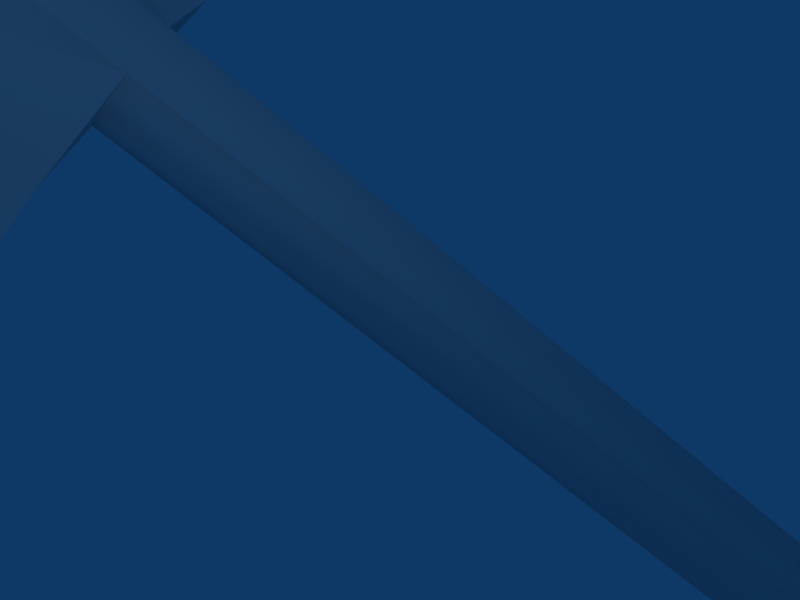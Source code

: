 # Source: pickaxe.blend  (saved by Blender 2.49.2; exported with 4.5.12 LTS)
import bpy
from mathutils import Matrix  # noqa: F401  (used for matrix-valued properties, if any)

bpy.ops.wm.read_factory_settings(use_empty=True)
scene = bpy.context.scene
scene.name = 'Scene'

# ---- collections
col_collection_1 = bpy.data.collections.new('Collection 1'); scene.collection.children.link(col_collection_1)
col_collection_2 = bpy.data.collections.new('Collection 2'); scene.collection.children.link(col_collection_2)

# ---- materials (node trees are filled in below, after node groups)
mat_pickaxe = bpy.data.materials.new('Pickaxe')
mat_pickaxe.alpha_threshold = 0.0
mat_pickaxe.roughness = 0.5
mat_pickaxe.specular_intensity = 0.0
mat_pickaxe.line_color = (0.0, 0.0, 0.0, 1.0)

# ---- node groups
ng_auto_smooth = bpy.data.node_groups.new('Auto Smooth', 'GeometryNodeTree')
_s = ng_auto_smooth.interface.new_socket(name='Geometry', in_out='OUTPUT', socket_type='NodeSocketGeometry')
_s = ng_auto_smooth.interface.new_socket(name='Geometry', in_out='INPUT', socket_type='NodeSocketGeometry')
_s = ng_auto_smooth.interface.new_socket(name='Angle', in_out='INPUT', socket_type='NodeSocketFloat')
_s.subtype = 'ANGLE'
_s.min_value = 0.0
_s.max_value = 3.142
ng_auto_smooth.is_modifier = True
_N = ng_auto_smooth.nodes; _L = ng_auto_smooth.links
n0 = _N.new('NodeGroupOutput'); n0.name = 'Group Output'; n0.location = (480, -100)
n1 = _N.new('NodeGroupInput'); n1.name = 'Group Input'; n1.location = (-420, -300)
n2 = _N.new('NodeGroupInput'); n2.name = 'Group Input.001'; n2.location = (-60, -100)
n3 = _N.new('GeometryNodeSetShadeSmooth'); n3.name = 'Set Shade Smooth'; n3.location = (120, -100)
n3.domain = 'EDGE'
n4 = _N.new('GeometryNodeSetShadeSmooth'); n4.name = 'Set Shade Smooth.001'; n4.location = (300, -100)
n5 = _N.new('GeometryNodeInputMeshEdgeAngle'); n5.name = 'Edge Angle'; n5.location = (-420, -220)
n6 = _N.new('GeometryNodeInputEdgeSmooth'); n6.name = 'Is Edge Smooth'; n6.location = (-60, -160)
n7 = _N.new('GeometryNodeInputShadeSmooth'); n7.name = 'Is Face Smooth'; n7.location = (-240, -340)
n8 = _N.new('FunctionNodeBooleanMath'); n8.name = 'Boolean Math'; n8.location = (-60, -220)
n9 = _N.new('FunctionNodeCompare'); n9.name = 'Compare'; n9.location = (-240, -180)
n9.operation = 'LESS_EQUAL'
_L.new(n5.outputs[0], n9.inputs[0])
_L.new(n4.outputs[0], n0.inputs[0])
_L.new(n1.outputs[1], n9.inputs[1])
_L.new(n9.outputs[0], n8.inputs[0])
_L.new(n7.outputs[0], n8.inputs[1])
_L.new(n2.outputs[0], n3.inputs[0])
_L.new(n6.outputs[0], n3.inputs[1])
_L.new(n3.outputs[0], n4.inputs[0])
_L.new(n8.outputs[0], n3.inputs[2])
n0.is_active_output = True

# ---- material node trees

# ---- world
world_world = bpy.data.worlds.new('World'); scene.world = world_world
world_world.color = (0.05656, 0.2208, 0.4)
world_world.use_sun_shadow = False
world_world.sun_shadow_jitter_overblur = 0.0
world_world.cycles.sampling_method = 'MANUAL'
world_world.cycles.sample_map_resolution = 256

# ---- cameras
cam_camera = bpy.data.cameras.new('Camera')
cam_camera.passepartout_alpha = 0.2
cam_camera.clip_end = 100.0
cam_camera.lens = 35.0
cam_camera.ortho_scale = 7.314
cam_camera.show_passepartout = False
cam_camera.show_safe_areas = True
cam_camera.dof.focus_distance = 0.0
cam_camera.dof.aperture_fstop = 128.0

# ---- lights
light_spot_001 = bpy.data.lights.new('Spot.001', 'POINT')
light_spot_001.transmission_factor = 0.0
light_spot_001.cutoff_distance = 30.0
light_spot_001.use_shadow = False
light_spot_001.energy = 100.0
light_spot_001.shadow_buffer_clip_start = 1.001
light_spot_001.shadow_soft_size = 1.0
light_spot_001.shadow_maximum_resolution = 0.006
light_spot_001.use_absolute_resolution = True
light_spot_001.cycles.use_multiple_importance_sampling = False
light_spot = bpy.data.lights.new('Spot', 'POINT')
light_spot.transmission_factor = 0.0
light_spot.cutoff_distance = 30.0
light_spot.use_shadow = False
light_spot.energy = 100.0
light_spot.shadow_buffer_clip_start = 1.001
light_spot.shadow_soft_size = 1.0
light_spot.shadow_maximum_resolution = 0.006
light_spot.use_absolute_resolution = True
light_spot.cycles.use_multiple_importance_sampling = False

# ---- meshes
me_pickaxe = bpy.data.meshes.new('Pickaxe')
me_pickaxe.from_pydata([(0.6228, 0.0005197, 5.809), (0.4404, -0.4399, 5.809), (-6.417e-08, -0.6223, 5.809), (-0.4404, -0.4399, 5.809), (-0.6228, 0.0005197, 5.809), (0.5256, 0.5261, -6.459), (0.7433, 0.0005197, -6.459), (0.5256, -0.525, -6.459), (-7.161e-08, -0.7427, -6.459), (-0.5256, -0.525, -6.459), (-0.7433, 0.0005197, -6.459), (-0.5256, 0.5261, -6.459), (-2.311e-07, 0.7438, -6.459), (0.6228, 0.0005197, 8.046), (0.4404, -0.4399, 8.046), (-0.4404, -0.4399, 8.046), (-0.6228, 0.0005197, 8.046), (-7.46e-08, -1.746, 5.762), (0.4404, -1.695, 7.776), (-5.519e-08, -1.688, 7.911), (-0.4404, -1.695, 7.776), (0.3477, -3.952, 6.876), (-4.973e-08, -3.956, 6.982), (-0.3477, -3.952, 6.876), (-6.505e-08, -3.962, 5.548), (-2.263e-08, -6.093, 5.182), (-2.263e-08, 6.089, 5.182), (-6.505e-08, 3.958, 5.548), (-0.3477, 3.949, 6.876), (-4.973e-08, 3.952, 6.982), (0.3477, 3.949, 6.876), (-0.4404, 1.692, 7.776), (-5.519e-08, 1.685, 7.911), (0.4404, 1.692, 7.776), (-7.46e-08, 1.742, 5.762), (-0.4404, 0.4386, 8.046), (0.4404, 0.4386, 8.046), (-0.4404, 0.4386, 5.809), (-1.31e-07, 0.621, 5.809), (0.4404, 0.4409, 5.809), (-7.528e-08, -0.0003694, 8.046)], [], [(0, 6, 5, 39), (6, 0, 1, 7), (2, 8, 7, 1), (3, 9, 8, 2), (4, 10, 9, 3), (37, 11, 10, 4), (38, 12, 11, 37), (39, 5, 12, 38), (5, 6, 12), (6, 7, 12), (7, 8, 12), (8, 9, 12), (9, 10, 12), (10, 11, 12), (0, 39, 36, 13), (1, 0, 13, 14), (4, 3, 15, 16), (37, 4, 16, 35), (2, 1, 17), (3, 2, 17), (1, 14, 18, 17), (40, 19, 18, 14), (15, 20, 19, 40), (15, 3, 17, 20), (18, 19, 22, 21), (19, 20, 23, 22), (20, 17, 24, 23), (17, 18, 21, 24), (21, 22, 25), (22, 23, 25), (23, 24, 25), (24, 21, 25), (27, 26, 30), (28, 26, 27), (29, 26, 28), (30, 26, 29), (34, 27, 30, 33), (31, 28, 27, 34), (32, 29, 28, 31), (33, 30, 29, 32), (35, 31, 34, 37), (35, 40, 32, 31), (40, 36, 33, 32), (39, 34, 33, 36), (37, 34, 38), (38, 34, 39), (14, 13, 40), (16, 15, 40), (13, 36, 40), (35, 16, 40)])
me_pickaxe.polygons.foreach_set('use_smooth', [True] * 50)
_uv = me_pickaxe.uv_layers.new(name='UVTex')
_uv.uv.foreach_set('vector', [0.6136, 0.6944, 0.6136, 0.1919, 0.679, 0.1919, 0.679, 0.6944, 0.6136, 0.1919, 0.6136, 0.6944, 0.5482, 0.6944, 0.5482, 0.1919, 0.4828, 0.6944, 0.4828, 0.1919, 0.5482, 0.1919, 0.5482, 0.6944, 0.4174, 0.6944, 0.4174, 0.1919, 0.4828, 0.1919, 0.4828, 0.6944, 0.3521, 0.6944, 0.3521, 0.1919, 0.4174, 0.1919, 0.4174, 0.6944, 0.2867, 0.6944, 0.2867, 0.1919, 0.3521, 0.1919, 0.3521, 0.6944, 0.2213, 0.6944, 0.2213, 0.1919, 0.2867, 0.1919, 0.2867, 0.6944, 0.679, 0.6944, 0.679, 0.1919, 0.7445, 0.1919, 0.7445, 0.6944, 0.1751, 0.1457, 0.1751, 0.08033, 0.2213, 0.1919, 0.1751, 0.08033, 0.2213, 0.03409, 0.2213, 0.1919, 0.2213, 0.03409, 0.2867, 0.03409, 0.2213, 0.1919, 0.2867, 0.03409, 0.3329, 0.08033, 0.2213, 0.1919, 0.3329, 0.08033, 0.3329, 0.1457, 0.2213, 0.1919, 0.3329, 0.1457, 0.2867, 0.1919, 0.2213, 0.1919, 0.5034, 0.7702, 0.5401, 0.7707, 0.5308, 0.9294, 0.5034, 0.9205, 0.4666, 0.7707, 0.5034, 0.7702, 0.5034, 0.9205, 0.476, 0.9294, 0.5034, 0.7702, 0.4666, 0.7707, 0.476, 0.9294, 0.5034, 0.9205, 0.5401, 0.7707, 0.5034, 0.7702, 0.5034, 0.9205, 0.5308, 0.9294, 0.4432, 0.7426, 0.4666, 0.7707, 0.3608, 0.7684, 0.4666, 0.7707, 0.4432, 0.7426, 0.3608, 0.7684, 0.4666, 0.7707, 0.476, 0.9294, 0.3798, 0.9205, 0.3608, 0.7684, 0.5034, 0.9772, 0.3437, 0.9459, 0.3798, 0.9205, 0.476, 0.9294, 0.476, 0.9294, 0.3798, 0.9205, 0.3437, 0.9459, 0.5034, 0.9772, 0.476, 0.9294, 0.4666, 0.7707, 0.3608, 0.7684, 0.3798, 0.9205, 0.3798, 0.9205, 0.3437, 0.9459, 0.2066, 0.9004, 0.2141, 0.8749, 0.3437, 0.9459, 0.3798, 0.9205, 0.2141, 0.8749, 0.2066, 0.9004, 0.3798, 0.9205, 0.3608, 0.7684, 0.193, 0.7786, 0.2141, 0.8749, 0.3608, 0.7684, 0.3798, 0.9205, 0.2141, 0.8749, 0.193, 0.7786, 0.2141, 0.8749, 0.2066, 0.9004, 0.03085, 0.7951, 0.2066, 0.9004, 0.2141, 0.8749, 0.03085, 0.7951, 0.2141, 0.8749, 0.193, 0.7786, 0.03085, 0.7951, 0.193, 0.7786, 0.2141, 0.8749, 0.03085, 0.7951, 0.8138, 0.7786, 0.9759, 0.7951, 0.7927, 0.8749, 0.7927, 0.8749, 0.9759, 0.7951, 0.8138, 0.7786, 0.8002, 0.9004, 0.9759, 0.7951, 0.7927, 0.8749, 0.7927, 0.8749, 0.9759, 0.7951, 0.8002, 0.9004, 0.646, 0.7684, 0.8138, 0.7786, 0.7927, 0.8749, 0.627, 0.9205, 0.627, 0.9205, 0.7927, 0.8749, 0.8138, 0.7786, 0.646, 0.7684, 0.6665, 0.9459, 0.8002, 0.9004, 0.7927, 0.8749, 0.627, 0.9205, 0.627, 0.9205, 0.7927, 0.8749, 0.8002, 0.9004, 0.6665, 0.9459, 0.5308, 0.9294, 0.627, 0.9205, 0.646, 0.7684, 0.5401, 0.7707, 0.5308, 0.9294, 0.5034, 0.9772, 0.6665, 0.9459, 0.627, 0.9205, 0.5034, 0.9772, 0.5308, 0.9294, 0.627, 0.9205, 0.6665, 0.9459, 0.5401, 0.7707, 0.646, 0.7684, 0.627, 0.9205, 0.5308, 0.9294, 0.5401, 0.7707, 0.646, 0.7684, 0.5636, 0.7426, 0.5636, 0.7426, 0.646, 0.7684, 0.5401, 0.7707, 0.476, 0.9294, 0.5034, 0.9205, 0.5034, 0.9772, 0.5034, 0.9205, 0.476, 0.9294, 0.5034, 0.9772, 0.5034, 0.9205, 0.5308, 0.9294, 0.5034, 0.9772, 0.5308, 0.9294, 0.5034, 0.9205, 0.5034, 0.9772])
me_pickaxe.materials.append(mat_pickaxe)
me_pickaxe.use_remesh_preserve_volume = False
me_pickaxe.use_remesh_preserve_attributes = False
me_pickaxe.use_mirror_vertex_groups = False
me_pickaxe.update()
arm_armature = bpy.data.armatures.new('Armature')  # bones are not reproduced

# ---- objects
ob_lamp_001 = bpy.data.objects.new('Lamp.001', light_spot_001)
ob_pickaxe = bpy.data.objects.new('Pickaxe', me_pickaxe)
ob_lamp = bpy.data.objects.new('Lamp', light_spot)
ob_camera = bpy.data.objects.new('Camera', cam_camera)
ob_armature = bpy.data.objects.new('Armature', arm_armature)

# ---- transforms, parenting, visibility, modifiers, constraints
ob_lamp_001.location = (2.235, -7.187, 8.291)
ob_lamp_001.rotation_euler = (0.6503, 0.05522, 1.866)
ob_lamp_001.lock_rotations_4d = False
ob_lamp_001.empty_display_type = 'ARROWS'
ob_lamp_001.color = (0.0, 0.0, 0.0, 0.0)
ob_lamp_001.lineart.crease_threshold = 0.0
ob_pickaxe.location = (0.0, 0.0, 0.0)
ob_pickaxe.lock_rotations_4d = False
ob_pickaxe.empty_display_type = 'ARROWS'
ob_pickaxe.color = (0.0, 0.0, 0.0, 1.0)
ob_pickaxe.lineart.crease_threshold = 0.0
_vg = ob_pickaxe.vertex_groups.new(name='main')
_vg.add([0, 1, 2, 3, 4, 5, 6, 7, 8, 9, 10, 11, 12, 13, 14, 15, 16, 17, 18, 19, 20, 21, 22, 23, 24, 25, 26, 27, 28, 29, 30, 31, 32, 33, 34, 35, 36, 37, 38, 39, 40], 1.0, 'REPLACE')
_m = ob_pickaxe.modifiers.new('Armature', 'ARMATURE')
_m.object = ob_armature
_m.use_bone_envelopes = True
_m = ob_pickaxe.modifiers.new('Auto Smooth', 'NODES')
_m.node_group = ng_auto_smooth
_gi = [s.identifier for s in ng_auto_smooth.interface.items_tree if s.item_type == 'SOCKET' and s.in_out == 'INPUT']
_m[_gi[1]] = 1.396  # Angle
ob_lamp.location = (6.931, 0.5336, 5.316)
ob_lamp.rotation_euler = (0.6503, 0.05522, 1.866)
ob_lamp.lock_rotations_4d = False
ob_lamp.empty_display_type = 'ARROWS'
ob_lamp.color = (0.0, 0.0, 0.0, 0.0)
ob_lamp.lineart.crease_threshold = 0.0
ob_camera.location = (5.959, -5.986, 5.22)
ob_camera.rotation_euler = (1.033, 0.8297, 0.3798)
ob_camera.lock_rotations_4d = False
ob_camera.empty_display_type = 'ARROWS'
ob_camera.color = (0.0, 0.0, 0.0, 0.0)
ob_camera.display_type = 'WIRE'
ob_camera.lineart.crease_threshold = 0.0
ob_armature.location = (0.0, 0.0, 0.0)
ob_armature.lock_rotations_4d = False
ob_armature.empty_display_type = 'ARROWS'
ob_armature.show_in_front = True
ob_armature.lineart.crease_threshold = 0.0

# ---- collection membership
col_collection_1.objects.link(ob_lamp_001)
col_collection_1.objects.link(ob_pickaxe)
col_collection_1.objects.link(ob_lamp)
col_collection_1.objects.link(ob_camera)
col_collection_2.objects.link(ob_armature)

# ---- scene / render settings (as saved in the file)
scene.camera = ob_camera
scene.frame_start = 1; scene.frame_end = 250; scene.frame_set(1)
scene.render.engine = 'BLENDER_EEVEE_NEXT'
scene.render.image_settings.file_format = 'JPEG'
scene.render.image_settings.color_mode = 'RGB'
scene.render.image_settings.compression = 90
scene.render.resolution_x = 800
scene.render.resolution_y = 600
scene.render.pixel_aspect_x = 100.0
scene.render.pixel_aspect_y = 100.0
scene.render.fps = 25
scene.render.dither_intensity = 0.0
scene.render.use_compositing = False
scene.render.use_sequencer = False
scene.render.bake_margin = 2
scene.render.bake_bias = 0.0
scene.render.use_stamp_time = False
scene.render.use_stamp_date = False
scene.render.use_stamp_frame = False
scene.render.use_stamp_camera = False
scene.render.use_stamp_scene = False
scene.render.use_stamp_filename = False
scene.render.use_stamp_render_time = False
scene.render.stamp_font_size = 0
scene.cycles.use_denoising = False
scene.cycles.samples = 10
scene.cycles.sampling_pattern = 'TABULATED_SOBOL'
scene.cycles.light_sampling_threshold = 0.0
scene.cycles.use_adaptive_sampling = False
scene.cycles.use_light_tree = False
scene.cycles.blur_glossy = 0.0
scene.cycles.volume_bounces = 1
scene.cycles.pixel_filter_type = 'GAUSSIAN'
scene.cycles.sample_clamp_indirect = 0.0
scene.view_settings.view_transform = 'Raw'
bpy.context.view_layer.update()

